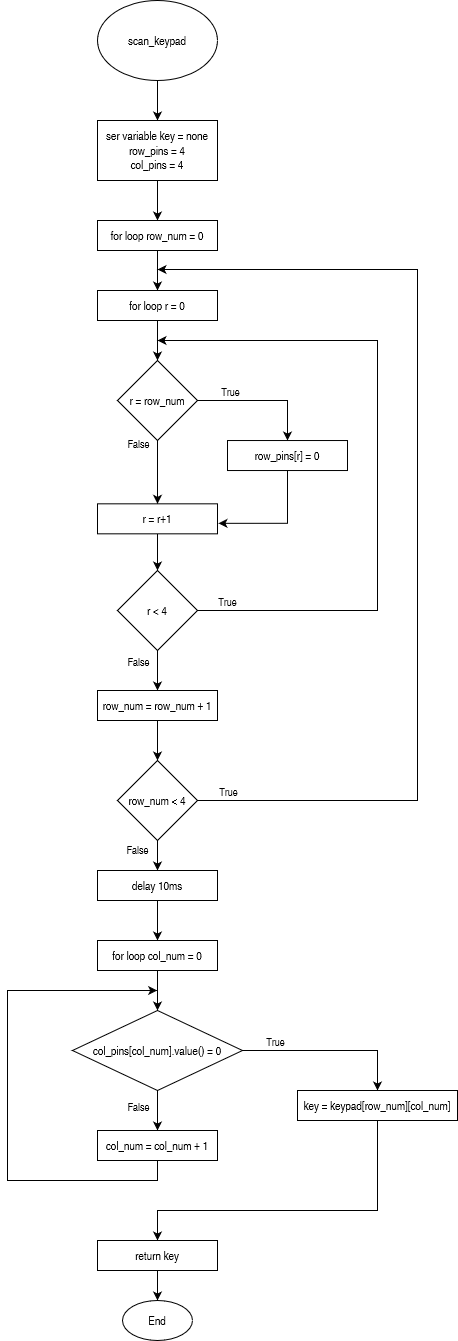

The diagram above was exported from draw.io. Its source (the exported page's mxGraphModel, read from the mxfile embedded in the PNG):
<mxGraphModel dx="1059" dy="563" grid="1" gridSize="10" guides="1" tooltips="1" connect="1" arrows="1" fold="1" page="1" pageScale="1" pageWidth="1100" pageHeight="850" background="none" math="0" shadow="0">
  <root>
    <mxCell id="0" />
    <mxCell id="1" parent="0" />
    <mxCell id="XZt6438sQRtBLBl92Ss1-7" style="edgeStyle=orthogonalEdgeStyle;rounded=0;orthogonalLoop=1;jettySize=auto;html=1;exitX=0.5;exitY=1;exitDx=0;exitDy=0;entryX=0.5;entryY=0;entryDx=0;entryDy=0;" edge="1" parent="1" source="XZt6438sQRtBLBl92Ss1-1" target="XZt6438sQRtBLBl92Ss1-2">
      <mxGeometry relative="1" as="geometry" />
    </mxCell>
    <mxCell id="XZt6438sQRtBLBl92Ss1-1" value="scan_keypad" style="ellipse;whiteSpace=wrap;html=1;" vertex="1" parent="1">
      <mxGeometry x="420" y="30" width="120" height="80" as="geometry" />
    </mxCell>
    <mxCell id="XZt6438sQRtBLBl92Ss1-8" style="edgeStyle=orthogonalEdgeStyle;rounded=0;orthogonalLoop=1;jettySize=auto;html=1;exitX=0.5;exitY=1;exitDx=0;exitDy=0;entryX=0.5;entryY=0;entryDx=0;entryDy=0;" edge="1" parent="1" source="XZt6438sQRtBLBl92Ss1-2" target="XZt6438sQRtBLBl92Ss1-3">
      <mxGeometry relative="1" as="geometry" />
    </mxCell>
    <mxCell id="XZt6438sQRtBLBl92Ss1-2" value="&lt;div&gt;ser variable key = none&lt;/div&gt;&lt;div&gt;row_pins = 4&lt;/div&gt;&lt;div&gt;col_pins = 4&lt;br&gt;&lt;/div&gt;" style="rounded=0;whiteSpace=wrap;html=1;" vertex="1" parent="1">
      <mxGeometry x="420" y="150" width="120" height="60" as="geometry" />
    </mxCell>
    <mxCell id="XZt6438sQRtBLBl92Ss1-9" style="edgeStyle=orthogonalEdgeStyle;rounded=0;orthogonalLoop=1;jettySize=auto;html=1;exitX=0.5;exitY=1;exitDx=0;exitDy=0;entryX=0.5;entryY=0;entryDx=0;entryDy=0;" edge="1" parent="1" source="XZt6438sQRtBLBl92Ss1-3" target="XZt6438sQRtBLBl92Ss1-4">
      <mxGeometry relative="1" as="geometry" />
    </mxCell>
    <mxCell id="XZt6438sQRtBLBl92Ss1-3" value="for loop row_num = 0" style="rounded=0;whiteSpace=wrap;html=1;" vertex="1" parent="1">
      <mxGeometry x="420" y="250" width="120" height="30" as="geometry" />
    </mxCell>
    <mxCell id="XZt6438sQRtBLBl92Ss1-10" style="edgeStyle=orthogonalEdgeStyle;rounded=0;orthogonalLoop=1;jettySize=auto;html=1;exitX=0.5;exitY=1;exitDx=0;exitDy=0;entryX=0.5;entryY=0;entryDx=0;entryDy=0;" edge="1" parent="1" source="XZt6438sQRtBLBl92Ss1-4" target="XZt6438sQRtBLBl92Ss1-6">
      <mxGeometry relative="1" as="geometry" />
    </mxCell>
    <mxCell id="XZt6438sQRtBLBl92Ss1-4" value="for loop r = 0" style="rounded=0;whiteSpace=wrap;html=1;" vertex="1" parent="1">
      <mxGeometry x="420" y="320" width="120" height="30" as="geometry" />
    </mxCell>
    <mxCell id="XZt6438sQRtBLBl92Ss1-15" style="edgeStyle=orthogonalEdgeStyle;rounded=0;orthogonalLoop=1;jettySize=auto;html=1;exitX=1;exitY=0.5;exitDx=0;exitDy=0;entryX=0.5;entryY=0;entryDx=0;entryDy=0;" edge="1" parent="1" source="XZt6438sQRtBLBl92Ss1-6" target="XZt6438sQRtBLBl92Ss1-11">
      <mxGeometry relative="1" as="geometry" />
    </mxCell>
    <mxCell id="XZt6438sQRtBLBl92Ss1-22" value="True" style="edgeLabel;html=1;align=center;verticalAlign=middle;resizable=0;points=[];" vertex="1" connectable="0" parent="XZt6438sQRtBLBl92Ss1-15">
      <mxGeometry x="-0.4333" y="-4" relative="1" as="geometry">
        <mxPoint x="-5" y="-14" as="offset" />
      </mxGeometry>
    </mxCell>
    <mxCell id="XZt6438sQRtBLBl92Ss1-17" style="edgeStyle=orthogonalEdgeStyle;rounded=0;orthogonalLoop=1;jettySize=auto;html=1;exitX=0.5;exitY=1;exitDx=0;exitDy=0;entryX=0.5;entryY=0;entryDx=0;entryDy=0;" edge="1" parent="1" source="XZt6438sQRtBLBl92Ss1-6" target="XZt6438sQRtBLBl92Ss1-16">
      <mxGeometry relative="1" as="geometry" />
    </mxCell>
    <mxCell id="XZt6438sQRtBLBl92Ss1-23" value="False" style="edgeLabel;html=1;align=center;verticalAlign=middle;resizable=0;points=[];" vertex="1" connectable="0" parent="XZt6438sQRtBLBl92Ss1-17">
      <mxGeometry x="-0.4222" y="-2" relative="1" as="geometry">
        <mxPoint x="-18" y="-16" as="offset" />
      </mxGeometry>
    </mxCell>
    <mxCell id="XZt6438sQRtBLBl92Ss1-6" value="r = row_num" style="rhombus;whiteSpace=wrap;html=1;" vertex="1" parent="1">
      <mxGeometry x="440" y="390" width="80" height="80" as="geometry" />
    </mxCell>
    <mxCell id="XZt6438sQRtBLBl92Ss1-11" value="row_pins[r] = 0" style="rounded=0;whiteSpace=wrap;html=1;" vertex="1" parent="1">
      <mxGeometry x="550" y="470.03" width="120" height="30" as="geometry" />
    </mxCell>
    <mxCell id="XZt6438sQRtBLBl92Ss1-21" style="edgeStyle=orthogonalEdgeStyle;rounded=0;orthogonalLoop=1;jettySize=auto;html=1;exitX=0.5;exitY=1;exitDx=0;exitDy=0;entryX=0.5;entryY=0;entryDx=0;entryDy=0;" edge="1" parent="1" source="XZt6438sQRtBLBl92Ss1-16" target="XZt6438sQRtBLBl92Ss1-19">
      <mxGeometry relative="1" as="geometry" />
    </mxCell>
    <mxCell id="XZt6438sQRtBLBl92Ss1-16" value="r = r+1" style="rounded=0;whiteSpace=wrap;html=1;" vertex="1" parent="1">
      <mxGeometry x="420" y="533.33" width="120" height="30" as="geometry" />
    </mxCell>
    <mxCell id="XZt6438sQRtBLBl92Ss1-18" style="edgeStyle=orthogonalEdgeStyle;rounded=0;orthogonalLoop=1;jettySize=auto;html=1;exitX=0.5;exitY=1;exitDx=0;exitDy=0;entryX=1.008;entryY=0.65;entryDx=0;entryDy=0;entryPerimeter=0;" edge="1" parent="1" source="XZt6438sQRtBLBl92Ss1-11" target="XZt6438sQRtBLBl92Ss1-16">
      <mxGeometry relative="1" as="geometry" />
    </mxCell>
    <mxCell id="XZt6438sQRtBLBl92Ss1-20" style="edgeStyle=orthogonalEdgeStyle;rounded=0;orthogonalLoop=1;jettySize=auto;html=1;exitX=1;exitY=0.5;exitDx=0;exitDy=0;" edge="1" parent="1" source="XZt6438sQRtBLBl92Ss1-19">
      <mxGeometry relative="1" as="geometry">
        <mxPoint x="480" y="370" as="targetPoint" />
        <mxPoint x="700" y="720" as="sourcePoint" />
        <Array as="points">
          <mxPoint x="700" y="640" />
          <mxPoint x="700" y="370" />
        </Array>
      </mxGeometry>
    </mxCell>
    <mxCell id="XZt6438sQRtBLBl92Ss1-54" value="True" style="edgeLabel;html=1;align=center;verticalAlign=middle;resizable=0;points=[];" vertex="1" connectable="0" parent="XZt6438sQRtBLBl92Ss1-20">
      <mxGeometry x="-0.8737" y="-2" relative="1" as="geometry">
        <mxPoint x="-13" y="-12" as="offset" />
      </mxGeometry>
    </mxCell>
    <mxCell id="XZt6438sQRtBLBl92Ss1-28" style="edgeStyle=orthogonalEdgeStyle;rounded=0;orthogonalLoop=1;jettySize=auto;html=1;exitX=0.5;exitY=1;exitDx=0;exitDy=0;entryX=0.5;entryY=0;entryDx=0;entryDy=0;" edge="1" parent="1" source="XZt6438sQRtBLBl92Ss1-19" target="XZt6438sQRtBLBl92Ss1-26">
      <mxGeometry relative="1" as="geometry" />
    </mxCell>
    <mxCell id="XZt6438sQRtBLBl92Ss1-55" value="False" style="edgeLabel;html=1;align=center;verticalAlign=middle;resizable=0;points=[];" vertex="1" connectable="0" parent="XZt6438sQRtBLBl92Ss1-28">
      <mxGeometry x="-0.4833" y="1" relative="1" as="geometry">
        <mxPoint x="-21" as="offset" />
      </mxGeometry>
    </mxCell>
    <mxCell id="XZt6438sQRtBLBl92Ss1-19" value="r &amp;lt; 4" style="rhombus;whiteSpace=wrap;html=1;" vertex="1" parent="1">
      <mxGeometry x="440" y="600" width="80" height="80" as="geometry" />
    </mxCell>
    <mxCell id="XZt6438sQRtBLBl92Ss1-32" value="&lt;div&gt;False&lt;/div&gt;" style="edgeStyle=orthogonalEdgeStyle;rounded=0;orthogonalLoop=1;jettySize=auto;html=1;exitX=0.5;exitY=1;exitDx=0;exitDy=0;entryX=0.5;entryY=0;entryDx=0;entryDy=0;" edge="1" parent="1" source="XZt6438sQRtBLBl92Ss1-25" target="XZt6438sQRtBLBl92Ss1-30">
      <mxGeometry x="-0.3333" y="-20" relative="1" as="geometry">
        <mxPoint y="-1" as="offset" />
      </mxGeometry>
    </mxCell>
    <mxCell id="XZt6438sQRtBLBl92Ss1-57" style="edgeStyle=orthogonalEdgeStyle;rounded=0;orthogonalLoop=1;jettySize=auto;html=1;exitX=1;exitY=0.5;exitDx=0;exitDy=0;" edge="1" parent="1" source="XZt6438sQRtBLBl92Ss1-25">
      <mxGeometry relative="1" as="geometry">
        <mxPoint x="480" y="299" as="targetPoint" />
        <Array as="points">
          <mxPoint x="740" y="830" />
          <mxPoint x="740" y="299" />
        </Array>
      </mxGeometry>
    </mxCell>
    <mxCell id="XZt6438sQRtBLBl92Ss1-58" value="True" style="edgeLabel;html=1;align=center;verticalAlign=middle;resizable=0;points=[];" vertex="1" connectable="0" parent="XZt6438sQRtBLBl92Ss1-57">
      <mxGeometry x="-0.8794" relative="1" as="geometry">
        <mxPoint x="-31" y="-10" as="offset" />
      </mxGeometry>
    </mxCell>
    <mxCell id="XZt6438sQRtBLBl92Ss1-25" value="row_num &amp;lt; 4" style="rhombus;whiteSpace=wrap;html=1;" vertex="1" parent="1">
      <mxGeometry x="440" y="790" width="80" height="80" as="geometry" />
    </mxCell>
    <mxCell id="XZt6438sQRtBLBl92Ss1-29" style="edgeStyle=orthogonalEdgeStyle;rounded=0;orthogonalLoop=1;jettySize=auto;html=1;exitX=0.5;exitY=1;exitDx=0;exitDy=0;entryX=0.5;entryY=0;entryDx=0;entryDy=0;" edge="1" parent="1" source="XZt6438sQRtBLBl92Ss1-26" target="XZt6438sQRtBLBl92Ss1-25">
      <mxGeometry relative="1" as="geometry" />
    </mxCell>
    <mxCell id="XZt6438sQRtBLBl92Ss1-26" value="row_num = row_num + 1" style="rounded=0;whiteSpace=wrap;html=1;" vertex="1" parent="1">
      <mxGeometry x="420" y="720" width="120" height="30" as="geometry" />
    </mxCell>
    <mxCell id="XZt6438sQRtBLBl92Ss1-33" style="edgeStyle=orthogonalEdgeStyle;rounded=0;orthogonalLoop=1;jettySize=auto;html=1;exitX=0.5;exitY=1;exitDx=0;exitDy=0;entryX=0.5;entryY=0;entryDx=0;entryDy=0;" edge="1" parent="1" source="XZt6438sQRtBLBl92Ss1-30" target="XZt6438sQRtBLBl92Ss1-31">
      <mxGeometry relative="1" as="geometry" />
    </mxCell>
    <mxCell id="XZt6438sQRtBLBl92Ss1-30" value="delay 10ms" style="rounded=0;whiteSpace=wrap;html=1;" vertex="1" parent="1">
      <mxGeometry x="420" y="900" width="120" height="30" as="geometry" />
    </mxCell>
    <mxCell id="XZt6438sQRtBLBl92Ss1-36" style="edgeStyle=orthogonalEdgeStyle;rounded=0;orthogonalLoop=1;jettySize=auto;html=1;exitX=0.5;exitY=1;exitDx=0;exitDy=0;entryX=0.5;entryY=0;entryDx=0;entryDy=0;" edge="1" parent="1" source="XZt6438sQRtBLBl92Ss1-31" target="XZt6438sQRtBLBl92Ss1-34">
      <mxGeometry relative="1" as="geometry" />
    </mxCell>
    <mxCell id="XZt6438sQRtBLBl92Ss1-31" value="for loop col_num = 0" style="rounded=0;whiteSpace=wrap;html=1;" vertex="1" parent="1">
      <mxGeometry x="420" y="970" width="120" height="30" as="geometry" />
    </mxCell>
    <mxCell id="XZt6438sQRtBLBl92Ss1-37" style="edgeStyle=orthogonalEdgeStyle;rounded=0;orthogonalLoop=1;jettySize=auto;html=1;exitX=1;exitY=0.5;exitDx=0;exitDy=0;entryX=0.5;entryY=0;entryDx=0;entryDy=0;" edge="1" parent="1" source="XZt6438sQRtBLBl92Ss1-34" target="XZt6438sQRtBLBl92Ss1-35">
      <mxGeometry relative="1" as="geometry" />
    </mxCell>
    <mxCell id="XZt6438sQRtBLBl92Ss1-59" value="True" style="edgeLabel;html=1;align=center;verticalAlign=middle;resizable=0;points=[];" vertex="1" connectable="0" parent="XZt6438sQRtBLBl92Ss1-37">
      <mxGeometry x="-0.6343" y="-1" relative="1" as="geometry">
        <mxPoint y="-11" as="offset" />
      </mxGeometry>
    </mxCell>
    <mxCell id="XZt6438sQRtBLBl92Ss1-42" style="edgeStyle=orthogonalEdgeStyle;rounded=0;orthogonalLoop=1;jettySize=auto;html=1;exitX=0.5;exitY=1;exitDx=0;exitDy=0;entryX=0.5;entryY=0;entryDx=0;entryDy=0;" edge="1" parent="1" source="XZt6438sQRtBLBl92Ss1-34" target="XZt6438sQRtBLBl92Ss1-38">
      <mxGeometry relative="1" as="geometry" />
    </mxCell>
    <mxCell id="XZt6438sQRtBLBl92Ss1-60" value="False" style="edgeLabel;html=1;align=center;verticalAlign=middle;resizable=0;points=[];" vertex="1" connectable="0" parent="XZt6438sQRtBLBl92Ss1-42">
      <mxGeometry x="0.1833" relative="1" as="geometry">
        <mxPoint x="-20" y="-9" as="offset" />
      </mxGeometry>
    </mxCell>
    <mxCell id="XZt6438sQRtBLBl92Ss1-34" value="col_pins[col_num].value() = 0" style="rhombus;whiteSpace=wrap;html=1;" vertex="1" parent="1">
      <mxGeometry x="395" y="1040" width="170" height="80" as="geometry" />
    </mxCell>
    <mxCell id="XZt6438sQRtBLBl92Ss1-56" style="edgeStyle=orthogonalEdgeStyle;rounded=0;orthogonalLoop=1;jettySize=auto;html=1;exitX=0.5;exitY=1;exitDx=0;exitDy=0;entryX=0.5;entryY=0;entryDx=0;entryDy=0;" edge="1" parent="1" source="XZt6438sQRtBLBl92Ss1-35" target="XZt6438sQRtBLBl92Ss1-44">
      <mxGeometry relative="1" as="geometry">
        <Array as="points">
          <mxPoint x="700" y="1240" />
          <mxPoint x="480" y="1240" />
        </Array>
      </mxGeometry>
    </mxCell>
    <mxCell id="XZt6438sQRtBLBl92Ss1-35" value="key = keypad[row_num][col_num]" style="rounded=0;whiteSpace=wrap;html=1;" vertex="1" parent="1">
      <mxGeometry x="620" y="1120" width="160" height="30" as="geometry" />
    </mxCell>
    <mxCell id="XZt6438sQRtBLBl92Ss1-63" style="edgeStyle=orthogonalEdgeStyle;rounded=0;orthogonalLoop=1;jettySize=auto;html=1;exitX=0.5;exitY=1;exitDx=0;exitDy=0;" edge="1" parent="1" source="XZt6438sQRtBLBl92Ss1-38">
      <mxGeometry relative="1" as="geometry">
        <mxPoint x="479.66666666666674" y="1020" as="targetPoint" />
        <Array as="points">
          <mxPoint x="480" y="1210" />
          <mxPoint x="330" y="1210" />
          <mxPoint x="330" y="1020" />
        </Array>
      </mxGeometry>
    </mxCell>
    <mxCell id="XZt6438sQRtBLBl92Ss1-38" value="col_num = col_num + 1" style="rounded=0;whiteSpace=wrap;html=1;" vertex="1" parent="1">
      <mxGeometry x="420" y="1160" width="120" height="30" as="geometry" />
    </mxCell>
    <mxCell id="XZt6438sQRtBLBl92Ss1-62" style="edgeStyle=orthogonalEdgeStyle;rounded=0;orthogonalLoop=1;jettySize=auto;html=1;exitX=0.5;exitY=1;exitDx=0;exitDy=0;entryX=0.5;entryY=0;entryDx=0;entryDy=0;" edge="1" parent="1" source="XZt6438sQRtBLBl92Ss1-44" target="XZt6438sQRtBLBl92Ss1-45">
      <mxGeometry relative="1" as="geometry" />
    </mxCell>
    <mxCell id="XZt6438sQRtBLBl92Ss1-44" value="return key" style="rounded=0;whiteSpace=wrap;html=1;" vertex="1" parent="1">
      <mxGeometry x="420" y="1270" width="120" height="30" as="geometry" />
    </mxCell>
    <mxCell id="XZt6438sQRtBLBl92Ss1-45" value="End" style="ellipse;whiteSpace=wrap;html=1;" vertex="1" parent="1">
      <mxGeometry x="445" y="1330" width="70" height="40" as="geometry" />
    </mxCell>
    <mxCell id="XZt6438sQRtBLBl92Ss1-53" style="edgeStyle=orthogonalEdgeStyle;rounded=0;orthogonalLoop=1;jettySize=auto;html=1;exitX=0.5;exitY=1;exitDx=0;exitDy=0;" edge="1" parent="1" source="XZt6438sQRtBLBl92Ss1-3" target="XZt6438sQRtBLBl92Ss1-3">
      <mxGeometry relative="1" as="geometry" />
    </mxCell>
  </root>
</mxGraphModel>